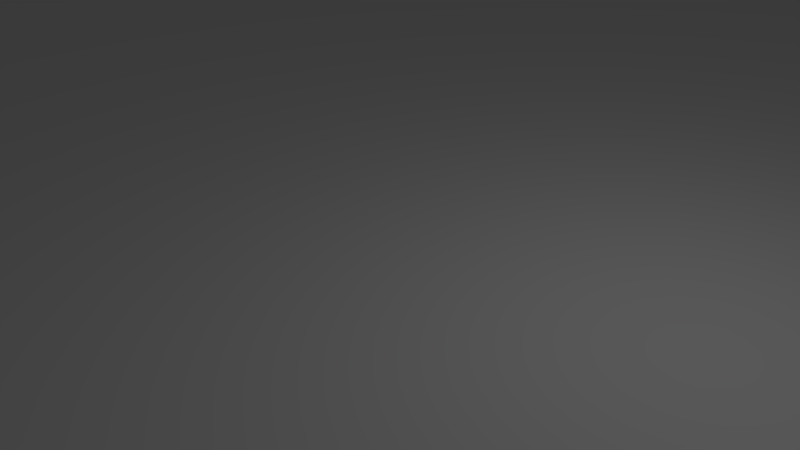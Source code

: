 # Source: floor.blend  (saved by Blender 2.63.0; exported with 4.5.12 LTS)
import bpy
from mathutils import Matrix  # noqa: F401  (used for matrix-valued properties, if any)

bpy.ops.wm.read_factory_settings(use_empty=True)
scene = bpy.context.scene
scene.name = 'Scene'

# ---- collections
col_collection_1 = bpy.data.collections.new('Collection 1'); scene.collection.children.link(col_collection_1)

# ---- materials (node trees are filled in below, after node groups)
mat_floor = bpy.data.materials.new('floor')
mat_floor.alpha_threshold = 0.0
mat_floor.use_transparent_shadow = False
mat_floor.roughness = 0.5
mat_floor.line_color = (0.0, 0.0, 0.0, 1.0)

# ---- material node trees

# ---- world
world_world = bpy.data.worlds.new('World'); scene.world = world_world
world_world.color = (0.05088, 0.05088, 0.05088)
world_world.use_sun_shadow = False
world_world.sun_shadow_jitter_overblur = 0.0
world_world.cycles.sampling_method = 'MANUAL'
world_world.cycles.sample_map_resolution = 256

# ---- cameras
cam_camera = bpy.data.cameras.new('Camera')
cam_camera.clip_end = 100.0
cam_camera.lens = 35.0
cam_camera.sensor_width = 32.0
cam_camera.sensor_height = 18.0
cam_camera.ortho_scale = 7.314
cam_camera.dof.focus_distance = 0.0
cam_camera.dof.aperture_fstop = 128.0

# ---- lights
light_lamp = bpy.data.lights.new('Lamp', 'POINT')
light_lamp.transmission_factor = 0.0
light_lamp.cutoff_distance = 30.0
light_lamp.energy = 100.0
light_lamp.shadow_buffer_clip_start = 1.001
light_lamp.shadow_soft_size = 1.0
light_lamp.shadow_maximum_resolution = 0.006
light_lamp.use_absolute_resolution = True
light_lamp.cycles.use_multiple_importance_sampling = False

# ---- meshes
me_plane_001 = bpy.data.meshes.new('Plane.001')
me_plane_001.from_pydata([(200.0, -200.0, 0.0), (-200.0, -200.0, 0.0), (200.0, 200.0, 0.0), (-200.0, 200.0, 0.0), (200.0, -200.0, -30.0), (-200.0, -200.0, -30.0), (200.0, 200.0, -30.0), (-200.0, 200.0, -30.0), (180.0, -200.0, 0.0), (160.0, -200.0, 0.0), (140.0, -200.0, 0.0), (120.0, -200.0, 0.0), (100.0, -200.0, 0.0), (80.0, -200.0, 0.0), (60.0, -200.0, 0.0), (40.0, -200.0, 0.0), (20.0, -200.0, 0.0), (0.0, -200.0, 0.0), (-20.0, -200.0, 0.0), (-40.0, -200.0, 0.0), (-60.0, -200.0, 0.0), (-80.0, -200.0, 0.0), (-100.0, -200.0, 0.0), (-120.0, -200.0, 0.0), (-140.0, -200.0, 0.0), (-160.0, -200.0, 0.0), (-180.0, -200.0, 0.0), (180.0, 200.0, 0.0), (160.0, 200.0, 0.0), (140.0, 200.0, 0.0), (120.0, 200.0, 0.0), (100.0, 200.0, 0.0), (80.0, 200.0, 0.0), (60.0, 200.0, 0.0), (40.0, 200.0, 0.0), (20.0, 200.0, 0.0), (0.0, 200.0, 0.0), (-20.0, 200.0, 0.0), (-40.0, 200.0, 0.0), (-60.0, 200.0, 0.0), (-80.0, 200.0, 0.0), (-100.0, 200.0, 0.0), (-120.0, 200.0, 0.0), (-140.0, 200.0, 0.0), (-160.0, 200.0, 0.0), (-180.0, 200.0, 0.0), (180.0, -200.0, -30.0), (160.0, -200.0, -30.0), (140.0, -200.0, -30.0), (120.0, -200.0, -30.0), (100.0, -200.0, -30.0), (80.0, -200.0, -30.0), (60.0, -200.0, -30.0), (40.0, -200.0, -30.0), (20.0, -200.0, -30.0), (0.0, -200.0, -30.0), (-20.0, -200.0, -30.0), (-40.0, -200.0, -30.0), (-60.0, -200.0, -30.0), (-80.0, -200.0, -30.0), (-100.0, -200.0, -30.0), (-120.0, -200.0, -30.0), (-140.0, -200.0, -30.0), (-160.0, -200.0, -30.0), (-180.0, -200.0, -30.0), (180.0, 200.0, -30.0), (160.0, 200.0, -30.0), (140.0, 200.0, -30.0), (120.0, 200.0, -30.0), (100.0, 200.0, -30.0), (80.0, 200.0, -30.0), (60.0, 200.0, -30.0), (40.0, 200.0, -30.0), (20.0, 200.0, -30.0), (0.0, 200.0, -30.0), (-20.0, 200.0, -30.0), (-40.0, 200.0, -30.0), (-60.0, 200.0, -30.0), (-80.0, 200.0, -30.0), (-100.0, 200.0, -30.0), (-120.0, 200.0, -30.0), (-140.0, 200.0, -30.0), (-160.0, 200.0, -30.0), (-180.0, 200.0, -30.0), (-200.0, 180.0, 0.0), (-200.0, 160.0, 0.0), (-200.0, 140.0, 0.0), (-200.0, 120.0, 0.0), (-200.0, 100.0, 0.0), (-200.0, 80.0, 0.0), (-200.0, 60.0, 0.0), (-200.0, 40.0, 0.0), (-200.0, 20.0, 0.0), (-200.0, 0.0, 0.0), (-200.0, -20.0, 0.0), (-200.0, -40.0, 0.0), (-200.0, -60.0, 0.0), (-200.0, -80.0, 0.0), (-200.0, -100.0, 0.0), (-200.0, -120.0, 0.0), (-200.0, -140.0, 0.0), (-200.0, -160.0, 0.0), (-200.0, -180.0, 0.0), (200.0, -180.0, 0.0), (200.0, -160.0, 0.0), (200.0, -140.0, 0.0), (200.0, -120.0, 0.0), (200.0, -100.0, 0.0), (200.0, -80.0, 0.0), (200.0, -60.0, 0.0), (200.0, -40.0, 0.0), (200.0, -20.0, 0.0), (200.0, 0.0, 0.0), (200.0, 20.0, 0.0), (200.0, 40.0, 0.0), (200.0, 60.0, 0.0), (200.0, 80.0, 0.0), (200.0, 100.0, 0.0), (200.0, 120.0, 0.0), (200.0, 140.0, 0.0), (200.0, 160.0, 0.0), (200.0, 180.0, 0.0), (-200.0, 180.0, -30.0), (-200.0, 160.0, -30.0), (-200.0, 140.0, -30.0), (-200.0, 120.0, -30.0), (-200.0, 100.0, -30.0), (-200.0, 80.0, -30.0), (-200.0, 60.0, -30.0), (-200.0, 40.0, -30.0), (-200.0, 20.0, -30.0), (-200.0, 0.0, -30.0), (-200.0, -20.0, -30.0), (-200.0, -40.0, -30.0), (-200.0, -60.0, -30.0), (-200.0, -80.0, -30.0), (-200.0, -100.0, -30.0), (-200.0, -120.0, -30.0), (-200.0, -140.0, -30.0), (-200.0, -160.0, -30.0), (-200.0, -180.0, -30.0), (200.0, -180.0, -30.0), (200.0, -160.0, -30.0), (200.0, -140.0, -30.0), (200.0, -120.0, -30.0), (200.0, -100.0, -30.0), (200.0, -80.0, -30.0), (200.0, -60.0, -30.0), (200.0, -40.0, -30.0), (200.0, -20.0, -30.0), (200.0, 0.0, -30.0), (200.0, 20.0, -30.0), (200.0, 40.0, -30.0), (200.0, 60.0, -30.0), (200.0, 80.0, -30.0), (200.0, 100.0, -30.0), (200.0, 120.0, -30.0), (200.0, 140.0, -30.0), (200.0, 160.0, -30.0), (200.0, 180.0, -30.0), (180.0, -180.0, 0.0), (180.0, -160.0, 0.0), (180.0, -140.0, 0.0), (180.0, -120.0, 0.0), (180.0, -100.0, 0.0), (180.0, -80.0, 0.0), (180.0, -60.0, 0.0), (180.0, -40.0, 0.0), (180.0, -20.0, 0.0), (180.0, 0.0, 0.0), (180.0, 20.0, 0.0), (180.0, 40.0, 0.0), (180.0, 60.0, 0.0), (180.0, 80.0, 0.0), (180.0, 100.0, 0.0), (180.0, 120.0, 0.0), (180.0, 140.0, 0.0), (180.0, 160.0, 0.0), (180.0, 180.0, 0.0), (160.0, -180.0, 0.0), (160.0, -160.0, 0.0), (160.0, -140.0, 0.0), (160.0, -120.0, 0.0), (160.0, -100.0, 0.0), (160.0, -80.0, 0.0), (160.0, -60.0, 0.0), (160.0, -40.0, 0.0), (160.0, -20.0, 0.0), (160.0, 0.0, 0.0), (160.0, 20.0, 0.0), (160.0, 40.0, 0.0), (160.0, 60.0, 0.0), (160.0, 80.0, 0.0), (160.0, 100.0, 0.0), (160.0, 120.0, 0.0), (160.0, 140.0, 0.0), (160.0, 160.0, 0.0), (160.0, 180.0, 0.0), (140.0, -180.0, 0.0), (140.0, -160.0, 0.0), (140.0, -140.0, 0.0), (140.0, -120.0, 0.0), (140.0, -100.0, 0.0), (140.0, -80.0, 0.0), (140.0, -60.0, 0.0), (140.0, -40.0, 0.0), (140.0, -20.0, 0.0), (140.0, 0.0, 0.0), (140.0, 20.0, 0.0), (140.0, 40.0, 0.0), (140.0, 60.0, 0.0), (140.0, 80.0, 0.0), (140.0, 100.0, 0.0), (140.0, 120.0, 0.0), (140.0, 140.0, 0.0), (140.0, 160.0, 0.0), (140.0, 180.0, 0.0), (120.0, -180.0, 0.0), (120.0, -160.0, 0.0), (120.0, -140.0, 0.0), (120.0, -120.0, 0.0), (120.0, -100.0, 0.0), (120.0, -80.0, 0.0), (120.0, -60.0, 0.0), (120.0, -40.0, 0.0), (120.0, -20.0, 0.0), (120.0, 0.0, 0.0), (120.0, 20.0, 0.0), (120.0, 40.0, 0.0), (120.0, 60.0, 0.0), (120.0, 80.0, 0.0), (120.0, 100.0, 0.0), (120.0, 120.0, 0.0), (120.0, 140.0, 0.0), (120.0, 160.0, 0.0), (120.0, 180.0, 0.0), (100.0, -180.0, 0.0), (100.0, -160.0, 0.0), (100.0, -140.0, 0.0), (100.0, -120.0, 0.0), (100.0, -100.0, 0.0), (100.0, -80.0, 0.0), (100.0, -60.0, 0.0), (100.0, -40.0, 0.0), (100.0, -20.0, 0.0), (100.0, 0.0, 0.0), (100.0, 20.0, 0.0), (100.0, 40.0, 0.0), (100.0, 60.0, 0.0), (100.0, 80.0, 0.0), (100.0, 100.0, 0.0), (100.0, 120.0, 0.0), (100.0, 140.0, 0.0), (100.0, 160.0, 0.0), (100.0, 180.0, 0.0), (80.0, -180.0, 0.0), (80.0, -160.0, 0.0), (80.0, -140.0, 0.0), (80.0, -120.0, 0.0), (80.0, -100.0, 0.0), (80.0, -80.0, 0.0), (80.0, -60.0, 0.0), (80.0, -40.0, 0.0), (80.0, -20.0, 0.0), (80.0, 0.0, 0.0), (80.0, 20.0, 0.0), (80.0, 40.0, 0.0), (80.0, 60.0, 0.0), (80.0, 80.0, 0.0), (80.0, 100.0, 0.0), (80.0, 120.0, 0.0), (80.0, 140.0, 0.0), (80.0, 160.0, 0.0), (80.0, 180.0, 0.0), (60.0, -180.0, 0.0), (60.0, -160.0, 0.0), (60.0, -140.0, 0.0), (60.0, -120.0, 0.0), (60.0, -100.0, 0.0), (60.0, -80.0, 0.0), (60.0, -60.0, 0.0), (60.0, -40.0, 0.0), (60.0, -20.0, 0.0), (60.0, 0.0, 0.0), (60.0, 20.0, 0.0), (60.0, 40.0, 0.0), (60.0, 60.0, 0.0), (60.0, 80.0, 0.0), (60.0, 100.0, 0.0), (60.0, 120.0, 0.0), (60.0, 140.0, 0.0), (60.0, 160.0, 0.0), (60.0, 180.0, 0.0), (40.0, -180.0, 0.0), (40.0, -160.0, 0.0), (40.0, -140.0, 0.0), (40.0, -120.0, 0.0), (40.0, -100.0, 0.0), (40.0, -80.0, 0.0), (40.0, -60.0, 0.0), (40.0, -40.0, 0.0), (40.0, -20.0, 0.0), (40.0, 0.0, 0.0), (40.0, 20.0, 0.0), (40.0, 40.0, 0.0), (40.0, 60.0, 0.0), (40.0, 80.0, 0.0), (40.0, 100.0, 0.0), (40.0, 120.0, 0.0), (40.0, 140.0, 0.0), (40.0, 160.0, 0.0), (40.0, 180.0, 0.0), (20.0, -180.0, 0.0), (20.0, -160.0, 0.0), (20.0, -140.0, 0.0), (20.0, -120.0, 0.0), (20.0, -100.0, 0.0), (20.0, -80.0, 0.0), (20.0, -60.0, 0.0), (20.0, -40.0, 0.0), (20.0, -20.0, 0.0), (20.0, 0.0, 0.0), (20.0, 20.0, 0.0), (20.0, 40.0, 0.0), (20.0, 60.0, 0.0), (20.0, 80.0, 0.0), (20.0, 100.0, 0.0), (20.0, 120.0, 0.0), (20.0, 140.0, 0.0), (20.0, 160.0, 0.0), (20.0, 180.0, 0.0), (0.0, -180.0, 0.0), (0.0, -160.0, 0.0), (0.0, -140.0, 0.0), (0.0, -120.0, 0.0), (0.0, -100.0, 0.0), (0.0, -80.0, 0.0), (0.0, -60.0, 0.0), (0.0, -40.0, 0.0), (0.0, -20.0, 0.0), (0.0, 0.0, 0.0), (0.0, 20.0, 0.0), (0.0, 40.0, 0.0), (0.0, 60.0, 0.0), (0.0, 80.0, 0.0), (0.0, 100.0, 0.0), (0.0, 120.0, 0.0), (0.0, 140.0, 0.0), (0.0, 160.0, 0.0), (0.0, 180.0, 0.0), (-20.0, -180.0, 0.0), (-20.0, -160.0, 0.0), (-20.0, -140.0, 0.0), (-20.0, -120.0, 0.0), (-20.0, -100.0, 0.0), (-20.0, -80.0, 0.0), (-20.0, -60.0, 0.0), (-20.0, -40.0, 0.0), (-20.0, -20.0, 0.0), (-20.0, 0.0, 0.0), (-20.0, 20.0, 0.0), (-20.0, 40.0, 0.0), (-20.0, 60.0, 0.0), (-20.0, 80.0, 0.0), (-20.0, 100.0, 0.0), (-20.0, 120.0, 0.0), (-20.0, 140.0, 0.0), (-20.0, 160.0, 0.0), (-20.0, 180.0, 0.0), (-40.0, -180.0, 0.0), (-40.0, -160.0, 0.0), (-40.0, -140.0, 0.0), (-40.0, -120.0, 0.0), (-40.0, -100.0, 0.0), (-40.0, -80.0, 0.0), (-40.0, -60.0, 0.0), (-40.0, -40.0, 0.0), (-40.0, -20.0, 0.0), (-40.0, 0.0, 0.0), (-40.0, 20.0, 0.0), (-40.0, 40.0, 0.0), (-40.0, 60.0, 0.0), (-40.0, 80.0, 0.0), (-40.0, 100.0, 0.0), (-40.0, 120.0, 0.0), (-40.0, 140.0, 0.0), (-40.0, 160.0, 0.0), (-40.0, 180.0, 0.0), (-60.0, -180.0, 0.0), (-60.0, -160.0, 0.0), (-60.0, -140.0, 0.0), (-60.0, -120.0, 0.0), (-60.0, -100.0, 0.0), (-60.0, -80.0, 0.0), (-60.0, -60.0, 0.0), (-60.0, -40.0, 0.0), (-60.0, -20.0, 0.0), (-60.0, 0.0, 0.0), (-60.0, 20.0, 0.0), (-60.0, 40.0, 0.0), (-60.0, 60.0, 0.0), (-60.0, 80.0, 0.0), (-60.0, 100.0, 0.0), (-60.0, 120.0, 0.0), (-60.0, 140.0, 0.0), (-60.0, 160.0, 0.0), (-60.0, 180.0, 0.0), (-80.0, -180.0, 0.0), (-80.0, -160.0, 0.0), (-80.0, -140.0, 0.0), (-80.0, -120.0, 0.0), (-80.0, -100.0, 0.0), (-80.0, -80.0, 0.0), (-80.0, -60.0, 0.0), (-80.0, -40.0, 0.0), (-80.0, -20.0, 0.0), (-80.0, 0.0, 0.0), (-80.0, 20.0, 0.0), (-80.0, 40.0, 0.0), (-80.0, 60.0, 0.0), (-80.0, 80.0, 0.0), (-80.0, 100.0, 0.0), (-80.0, 120.0, 0.0), (-80.0, 140.0, 0.0), (-80.0, 160.0, 0.0), (-80.0, 180.0, 0.0), (-100.0, -180.0, 0.0), (-100.0, -160.0, 0.0), (-100.0, -140.0, 0.0), (-100.0, -120.0, 0.0), (-100.0, -100.0, 0.0), (-100.0, -80.0, 0.0), (-100.0, -60.0, 0.0), (-100.0, -40.0, 0.0), (-100.0, -20.0, 0.0), (-100.0, 0.0, 0.0), (-100.0, 20.0, 0.0), (-100.0, 40.0, 0.0), (-100.0, 60.0, 0.0), (-100.0, 80.0, 0.0), (-100.0, 100.0, 0.0), (-100.0, 120.0, 0.0), (-100.0, 140.0, 0.0), (-100.0, 160.0, 0.0), (-100.0, 180.0, 0.0), (-120.0, -180.0, 0.0), (-120.0, -160.0, 0.0), (-120.0, -140.0, 0.0), (-120.0, -120.0, 0.0), (-120.0, -100.0, 0.0), (-120.0, -80.0, 0.0), (-120.0, -60.0, 0.0), (-120.0, -40.0, 0.0), (-120.0, -20.0, 0.0), (-120.0, 0.0, 0.0), (-120.0, 20.0, 0.0), (-120.0, 40.0, 0.0), (-120.0, 60.0, 0.0), (-120.0, 80.0, 0.0), (-120.0, 100.0, 0.0), (-120.0, 120.0, 0.0), (-120.0, 140.0, 0.0), (-120.0, 160.0, 0.0), (-120.0, 180.0, 0.0), (-140.0, -180.0, 0.0), (-140.0, -160.0, 0.0), (-140.0, -140.0, 0.0), (-140.0, -120.0, 0.0), (-140.0, -100.0, 0.0), (-140.0, -80.0, 0.0), (-140.0, -60.0, 0.0), (-140.0, -40.0, 0.0), (-140.0, -20.0, 0.0), (-140.0, 0.0, 0.0), (-140.0, 20.0, 0.0), (-140.0, 40.0, 0.0), (-140.0, 60.0, 0.0), (-140.0, 80.0, 0.0), (-140.0, 100.0, 0.0), (-140.0, 120.0, 0.0), (-140.0, 140.0, 0.0), (-140.0, 160.0, 0.0), (-140.0, 180.0, 0.0), (-160.0, -180.0, 0.0), (-160.0, -160.0, 0.0), (-160.0, -140.0, 0.0), (-160.0, -120.0, 0.0), (-160.0, -100.0, 0.0), (-160.0, -80.0, 0.0), (-160.0, -60.0, 0.0), (-160.0, -40.0, 0.0), (-160.0, -20.0, 0.0), (-160.0, 0.0, 0.0), (-160.0, 20.0, 0.0), (-160.0, 40.0, 0.0), (-160.0, 60.0, 0.0), (-160.0, 80.0, 0.0), (-160.0, 100.0, 0.0), (-160.0, 120.0, 0.0), (-160.0, 140.0, 0.0), (-160.0, 160.0, 0.0), (-160.0, 180.0, 0.0), (-180.0, -180.0, 0.0), (-180.0, -160.0, 0.0), (-180.0, -140.0, 0.0), (-180.0, -120.0, 0.0), (-180.0, -100.0, 0.0), (-180.0, -80.0, 0.0), (-180.0, -60.0, 0.0), (-180.0, -40.0, 0.0), (-180.0, -20.0, 0.0), (-180.0, 0.0, 0.0), (-180.0, 20.0, 0.0), (-180.0, 40.0, 0.0), (-180.0, 60.0, 0.0), (-180.0, 80.0, 0.0), (-180.0, 100.0, 0.0), (-180.0, 120.0, 0.0), (-180.0, 140.0, 0.0), (-180.0, 160.0, 0.0), (-180.0, 180.0, 0.0), (180.0, 180.0, -30.0), (180.0, 160.0, -30.0), (180.0, 140.0, -30.0), (180.0, 120.0, -30.0), (180.0, 100.0, -30.0), (180.0, 80.0, -30.0), (180.0, 60.0, -30.0), (180.0, 40.0, -30.0), (180.0, 20.0, -30.0), (180.0, 0.0, -30.0), (180.0, -20.0, -30.0), (180.0, -40.0, -30.0), (180.0, -60.0, -30.0), (180.0, -80.0, -30.0), (180.0, -100.0, -30.0), (180.0, -120.0, -30.0), (180.0, -140.0, -30.0), (180.0, -160.0, -30.0), (180.0, -180.0, -30.0), (160.0, 180.0, -30.0), (160.0, 160.0, -30.0), (160.0, 140.0, -30.0), (160.0, 120.0, -30.0), (160.0, 100.0, -30.0), (160.0, 80.0, -30.0), (160.0, 60.0, -30.0), (160.0, 40.0, -30.0), (160.0, 20.0, -30.0), (160.0, 0.0, -30.0), (160.0, -20.0, -30.0), (160.0, -40.0, -30.0), (160.0, -60.0, -30.0), (160.0, -80.0, -30.0), (160.0, -100.0, -30.0), (160.0, -120.0, -30.0), (160.0, -140.0, -30.0), (160.0, -160.0, -30.0), (160.0, -180.0, -30.0), (140.0, 180.0, -30.0), (140.0, 160.0, -30.0), (140.0, 140.0, -30.0), (140.0, 120.0, -30.0), (140.0, 100.0, -30.0), (140.0, 80.0, -30.0), (140.0, 60.0, -30.0), (140.0, 40.0, -30.0), (140.0, 20.0, -30.0), (140.0, 0.0, -30.0), (140.0, -20.0, -30.0), (140.0, -40.0, -30.0), (140.0, -60.0, -30.0), (140.0, -80.0, -30.0), (140.0, -100.0, -30.0), (140.0, -120.0, -30.0), (140.0, -140.0, -30.0), (140.0, -160.0, -30.0), (140.0, -180.0, -30.0), (120.0, 180.0, -30.0), (120.0, 160.0, -30.0), (120.0, 140.0, -30.0), (120.0, 120.0, -30.0), (120.0, 100.0, -30.0), (120.0, 80.0, -30.0), (120.0, 60.0, -30.0), (120.0, 40.0, -30.0), (120.0, 20.0, -30.0), (120.0, 0.0, -30.0), (120.0, -20.0, -30.0), (120.0, -40.0, -30.0), (120.0, -60.0, -30.0), (120.0, -80.0, -30.0), (120.0, -100.0, -30.0), (120.0, -120.0, -30.0), (120.0, -140.0, -30.0), (120.0, -160.0, -30.0), (120.0, -180.0, -30.0), (100.0, 180.0, -30.0), (100.0, 160.0, -30.0), (100.0, 140.0, -30.0), (100.0, 120.0, -30.0), (100.0, 100.0, -30.0), (100.0, 80.0, -30.0), (100.0, 60.0, -30.0), (100.0, 40.0, -30.0), (100.0, 20.0, -30.0), (100.0, 0.0, -30.0), (100.0, -20.0, -30.0), (100.0, -40.0, -30.0), (100.0, -60.0, -30.0), (100.0, -80.0, -30.0), (100.0, -100.0, -30.0), (100.0, -120.0, -30.0), (100.0, -140.0, -30.0), (100.0, -160.0, -30.0), (100.0, -180.0, -30.0), (80.0, 180.0, -30.0), (80.0, 160.0, -30.0), (80.0, 140.0, -30.0), (80.0, 120.0, -30.0), (80.0, 100.0, -30.0), (80.0, 80.0, -30.0), (80.0, 60.0, -30.0), (80.0, 40.0, -30.0), (80.0, 20.0, -30.0), (80.0, 0.0, -30.0), (80.0, -20.0, -30.0), (80.0, -40.0, -30.0), (80.0, -60.0, -30.0), (80.0, -80.0, -30.0), (80.0, -100.0, -30.0), (80.0, -120.0, -30.0), (80.0, -140.0, -30.0), (80.0, -160.0, -30.0), (80.0, -180.0, -30.0), (60.0, 180.0, -30.0), (60.0, 160.0, -30.0), (60.0, 140.0, -30.0), (60.0, 120.0, -30.0), (60.0, 100.0, -30.0), (60.0, 80.0, -30.0), (60.0, 60.0, -30.0), (60.0, 40.0, -30.0), (60.0, 20.0, -30.0), (60.0, 0.0, -30.0), (60.0, -20.0, -30.0), (60.0, -40.0, -30.0), (60.0, -60.0, -30.0), (60.0, -80.0, -30.0), (60.0, -100.0, -30.0), (60.0, -120.0, -30.0), (60.0, -140.0, -30.0), (60.0, -160.0, -30.0), (60.0, -180.0, -30.0), (40.0, 180.0, -30.0), (40.0, 160.0, -30.0), (40.0, 140.0, -30.0), (40.0, 120.0, -30.0), (40.0, 100.0, -30.0), (40.0, 80.0, -30.0), (40.0, 60.0, -30.0), (40.0, 40.0, -30.0), (40.0, 20.0, -30.0), (40.0, 0.0, -30.0), (40.0, -20.0, -30.0), (40.0, -40.0, -30.0), (40.0, -60.0, -30.0), (40.0, -80.0, -30.0), (40.0, -100.0, -30.0), (40.0, -120.0, -30.0), (40.0, -140.0, -30.0), (40.0, -160.0, -30.0), (40.0, -180.0, -30.0), (20.0, 180.0, -30.0), (20.0, 160.0, -30.0), (20.0, 140.0, -30.0), (20.0, 120.0, -30.0), (20.0, 100.0, -30.0), (20.0, 80.0, -30.0), (20.0, 60.0, -30.0), (20.0, 40.0, -30.0), (20.0, 20.0, -30.0), (20.0, 0.0, -30.0), (20.0, -20.0, -30.0), (20.0, -40.0, -30.0), (20.0, -60.0, -30.0), (20.0, -80.0, -30.0), (20.0, -100.0, -30.0), (20.0, -120.0, -30.0), (20.0, -140.0, -30.0), (20.0, -160.0, -30.0), (20.0, -180.0, -30.0), (0.0, 180.0, -30.0), (0.0, 160.0, -30.0), (0.0, 140.0, -30.0), (0.0, 120.0, -30.0), (0.0, 100.0, -30.0), (0.0, 80.0, -30.0), (0.0, 60.0, -30.0), (0.0, 40.0, -30.0), (0.0, 20.0, -30.0), (0.0, 0.0, -30.0), (0.0, -20.0, -30.0), (0.0, -40.0, -30.0), (0.0, -60.0, -30.0), (0.0, -80.0, -30.0), (0.0, -100.0, -30.0), (0.0, -120.0, -30.0), (0.0, -140.0, -30.0), (0.0, -160.0, -30.0), (0.0, -180.0, -30.0), (-20.0, 180.0, -30.0), (-20.0, 160.0, -30.0), (-20.0, 140.0, -30.0), (-20.0, 120.0, -30.0), (-20.0, 100.0, -30.0), (-20.0, 80.0, -30.0), (-20.0, 60.0, -30.0), (-20.0, 40.0, -30.0), (-20.0, 20.0, -30.0), (-20.0, 0.0, -30.0), (-20.0, -20.0, -30.0), (-20.0, -40.0, -30.0), (-20.0, -60.0, -30.0), (-20.0, -80.0, -30.0), (-20.0, -100.0, -30.0), (-20.0, -120.0, -30.0), (-20.0, -140.0, -30.0), (-20.0, -160.0, -30.0), (-20.0, -180.0, -30.0), (-40.0, 180.0, -30.0), (-40.0, 160.0, -30.0), (-40.0, 140.0, -30.0), (-40.0, 120.0, -30.0), (-40.0, 100.0, -30.0), (-40.0, 80.0, -30.0), (-40.0, 60.0, -30.0), (-40.0, 40.0, -30.0), (-40.0, 20.0, -30.0), (-40.0, 0.0, -30.0), (-40.0, -20.0, -30.0), (-40.0, -40.0, -30.0), (-40.0, -60.0, -30.0), (-40.0, -80.0, -30.0), (-40.0, -100.0, -30.0), (-40.0, -120.0, -30.0), (-40.0, -140.0, -30.0), (-40.0, -160.0, -30.0), (-40.0, -180.0, -30.0), (-60.0, 180.0, -30.0), (-60.0, 160.0, -30.0), (-60.0, 140.0, -30.0), (-60.0, 120.0, -30.0), (-60.0, 100.0, -30.0), (-60.0, 80.0, -30.0), (-60.0, 60.0, -30.0), (-60.0, 40.0, -30.0), (-60.0, 20.0, -30.0), (-60.0, 0.0, -30.0), (-60.0, -20.0, -30.0), (-60.0, -40.0, -30.0), (-60.0, -60.0, -30.0), (-60.0, -80.0, -30.0), (-60.0, -100.0, -30.0), (-60.0, -120.0, -30.0), (-60.0, -140.0, -30.0), (-60.0, -160.0, -30.0), (-60.0, -180.0, -30.0), (-80.0, 180.0, -30.0), (-80.0, 160.0, -30.0), (-80.0, 140.0, -30.0), (-80.0, 120.0, -30.0), (-80.0, 100.0, -30.0), (-80.0, 80.0, -30.0), (-80.0, 60.0, -30.0), (-80.0, 40.0, -30.0), (-80.0, 20.0, -30.0), (-80.0, 0.0, -30.0), (-80.0, -20.0, -30.0), (-80.0, -40.0, -30.0), (-80.0, -60.0, -30.0), (-80.0, -80.0, -30.0), (-80.0, -100.0, -30.0), (-80.0, -120.0, -30.0), (-80.0, -140.0, -30.0), (-80.0, -160.0, -30.0), (-80.0, -180.0, -30.0), (-100.0, 180.0, -30.0), (-100.0, 160.0, -30.0), (-100.0, 140.0, -30.0), (-100.0, 120.0, -30.0), (-100.0, 100.0, -30.0), (-100.0, 80.0, -30.0), (-100.0, 60.0, -30.0), (-100.0, 40.0, -30.0), (-100.0, 20.0, -30.0), (-100.0, 0.0, -30.0), (-100.0, -20.0, -30.0), (-100.0, -40.0, -30.0), (-100.0, -60.0, -30.0), (-100.0, -80.0, -30.0), (-100.0, -100.0, -30.0), (-100.0, -120.0, -30.0), (-100.0, -140.0, -30.0), (-100.0, -160.0, -30.0), (-100.0, -180.0, -30.0), (-120.0, 180.0, -30.0), (-120.0, 160.0, -30.0), (-120.0, 140.0, -30.0), (-120.0, 120.0, -30.0), (-120.0, 100.0, -30.0), (-120.0, 80.0, -30.0), (-120.0, 60.0, -30.0), (-120.0, 40.0, -30.0), (-120.0, 20.0, -30.0), (-120.0, 0.0, -30.0), (-120.0, -20.0, -30.0), (-120.0, -40.0, -30.0), (-120.0, -60.0, -30.0), (-120.0, -80.0, -30.0), (-120.0, -100.0, -30.0), (-120.0, -120.0, -30.0), (-120.0, -140.0, -30.0), (-120.0, -160.0, -30.0), (-120.0, -180.0, -30.0), (-140.0, 180.0, -30.0), (-140.0, 160.0, -30.0), (-140.0, 140.0, -30.0), (-140.0, 120.0, -30.0), (-140.0, 100.0, -30.0), (-140.0, 80.0, -30.0), (-140.0, 60.0, -30.0), (-140.0, 40.0, -30.0), (-140.0, 20.0, -30.0), (-140.0, 0.0, -30.0), (-140.0, -20.0, -30.0), (-140.0, -40.0, -30.0), (-140.0, -60.0, -30.0), (-140.0, -80.0, -30.0), (-140.0, -100.0, -30.0), (-140.0, -120.0, -30.0), (-140.0, -140.0, -30.0), (-140.0, -160.0, -30.0), (-140.0, -180.0, -30.0), (-160.0, 180.0, -30.0), (-160.0, 160.0, -30.0), (-160.0, 140.0, -30.0), (-160.0, 120.0, -30.0), (-160.0, 100.0, -30.0), (-160.0, 80.0, -30.0), (-160.0, 60.0, -30.0), (-160.0, 40.0, -30.0), (-160.0, 20.0, -30.0), (-160.0, 0.0, -30.0), (-160.0, -20.0, -30.0), (-160.0, -40.0, -30.0), (-160.0, -60.0, -30.0), (-160.0, -80.0, -30.0), (-160.0, -100.0, -30.0), (-160.0, -120.0, -30.0), (-160.0, -140.0, -30.0), (-160.0, -160.0, -30.0), (-160.0, -180.0, -30.0), (-180.0, 180.0, -30.0), (-180.0, 160.0, -30.0), (-180.0, 140.0, -30.0), (-180.0, 120.0, -30.0), (-180.0, 100.0, -30.0), (-180.0, 80.0, -30.0), (-180.0, 60.0, -30.0), (-180.0, 40.0, -30.0), (-180.0, 20.0, -30.0), (-180.0, 0.0, -30.0), (-180.0, -20.0, -30.0), (-180.0, -40.0, -30.0), (-180.0, -60.0, -30.0), (-180.0, -80.0, -30.0), (-180.0, -100.0, -30.0), (-180.0, -120.0, -30.0), (-180.0, -140.0, -30.0), (-180.0, -160.0, -30.0), (-180.0, -180.0, -30.0)], [], [(502, 102, 1, 26), (881, 64, 5, 140), (102, 140, 5, 1), (121, 159, 6, 2), (64, 26, 1, 5), (45, 83, 7, 3), (103, 160, 8, 0), (160, 179, 9, 8), (179, 198, 10, 9), (198, 217, 11, 10), (217, 236, 12, 11), (236, 255, 13, 12), (255, 274, 14, 13), (274, 293, 15, 14), (293, 312, 16, 15), (312, 331, 17, 16), (331, 350, 18, 17), (350, 369, 19, 18), (369, 388, 20, 19), (388, 407, 21, 20), (407, 426, 22, 21), (426, 445, 23, 22), (445, 464, 24, 23), (464, 483, 25, 24), (483, 502, 26, 25), (141, 4, 46, 539), (539, 46, 47, 558), (558, 47, 48, 577), (577, 48, 49, 596), (596, 49, 50, 615), (615, 50, 51, 634), (634, 51, 52, 653), (653, 52, 53, 672), (672, 53, 54, 691), (691, 54, 55, 710), (710, 55, 56, 729), (729, 56, 57, 748), (748, 57, 58, 767), (767, 58, 59, 786), (786, 59, 60, 805), (805, 60, 61, 824), (824, 61, 62, 843), (843, 62, 63, 862), (862, 63, 64, 881), (4, 0, 8, 46), (46, 8, 9, 47), (47, 9, 10, 48), (48, 10, 11, 49), (49, 11, 12, 50), (50, 12, 13, 51), (51, 13, 14, 52), (52, 14, 15, 53), (53, 15, 16, 54), (54, 16, 17, 55), (55, 17, 18, 56), (56, 18, 19, 57), (57, 19, 20, 58), (58, 20, 21, 59), (59, 21, 22, 60), (60, 22, 23, 61), (61, 23, 24, 62), (62, 24, 25, 63), (63, 25, 26, 64), (2, 6, 65, 27), (27, 65, 66, 28), (28, 66, 67, 29), (29, 67, 68, 30), (30, 68, 69, 31), (31, 69, 70, 32), (32, 70, 71, 33), (33, 71, 72, 34), (34, 72, 73, 35), (35, 73, 74, 36), (36, 74, 75, 37), (37, 75, 76, 38), (38, 76, 77, 39), (39, 77, 78, 40), (40, 78, 79, 41), (41, 79, 80, 42), (42, 80, 81, 43), (43, 81, 82, 44), (44, 82, 83, 45), (45, 3, 84, 520), (520, 84, 85, 519), (519, 85, 86, 518), (518, 86, 87, 517), (517, 87, 88, 516), (516, 88, 89, 515), (515, 89, 90, 514), (514, 90, 91, 513), (513, 91, 92, 512), (512, 92, 93, 511), (511, 93, 94, 510), (510, 94, 95, 509), (509, 95, 96, 508), (508, 96, 97, 507), (507, 97, 98, 506), (506, 98, 99, 505), (505, 99, 100, 504), (504, 100, 101, 503), (503, 101, 102, 502), (83, 863, 122, 7), (863, 864, 123, 122), (864, 865, 124, 123), (865, 866, 125, 124), (866, 867, 126, 125), (867, 868, 127, 126), (868, 869, 128, 127), (869, 870, 129, 128), (870, 871, 130, 129), (871, 872, 131, 130), (872, 873, 132, 131), (873, 874, 133, 132), (874, 875, 134, 133), (875, 876, 135, 134), (876, 877, 136, 135), (877, 878, 137, 136), (878, 879, 138, 137), (879, 880, 139, 138), (880, 881, 140, 139), (3, 7, 122, 84), (84, 122, 123, 85), (85, 123, 124, 86), (86, 124, 125, 87), (87, 125, 126, 88), (88, 126, 127, 89), (89, 127, 128, 90), (90, 128, 129, 91), (91, 129, 130, 92), (92, 130, 131, 93), (93, 131, 132, 94), (94, 132, 133, 95), (95, 133, 134, 96), (96, 134, 135, 97), (97, 135, 136, 98), (98, 136, 137, 99), (99, 137, 138, 100), (100, 138, 139, 101), (101, 139, 140, 102), (0, 4, 141, 103), (103, 141, 142, 104), (104, 142, 143, 105), (105, 143, 144, 106), (106, 144, 145, 107), (107, 145, 146, 108), (108, 146, 147, 109), (109, 147, 148, 110), (110, 148, 149, 111), (111, 149, 150, 112), (112, 150, 151, 113), (113, 151, 152, 114), (114, 152, 153, 115), (115, 153, 154, 116), (116, 154, 155, 117), (117, 155, 156, 118), (118, 156, 157, 119), (119, 157, 158, 120), (120, 158, 159, 121), (2, 27, 178, 121), (121, 178, 177, 120), (120, 177, 176, 119), (119, 176, 175, 118), (118, 175, 174, 117), (117, 174, 173, 116), (116, 173, 172, 115), (115, 172, 171, 114), (114, 171, 170, 113), (113, 170, 169, 112), (112, 169, 168, 111), (111, 168, 167, 110), (110, 167, 166, 109), (109, 166, 165, 108), (108, 165, 164, 107), (107, 164, 163, 106), (106, 163, 162, 105), (105, 162, 161, 104), (104, 161, 160, 103), (27, 28, 197, 178), (178, 197, 196, 177), (177, 196, 195, 176), (176, 195, 194, 175), (175, 194, 193, 174), (174, 193, 192, 173), (173, 192, 191, 172), (172, 191, 190, 171), (171, 190, 189, 170), (170, 189, 188, 169), (169, 188, 187, 168), (168, 187, 186, 167), (167, 186, 185, 166), (166, 185, 184, 165), (165, 184, 183, 164), (164, 183, 182, 163), (163, 182, 181, 162), (162, 181, 180, 161), (161, 180, 179, 160), (28, 29, 216, 197), (197, 216, 215, 196), (196, 215, 214, 195), (195, 214, 213, 194), (194, 213, 212, 193), (193, 212, 211, 192), (192, 211, 210, 191), (191, 210, 209, 190), (190, 209, 208, 189), (189, 208, 207, 188), (188, 207, 206, 187), (187, 206, 205, 186), (186, 205, 204, 185), (185, 204, 203, 184), (184, 203, 202, 183), (183, 202, 201, 182), (182, 201, 200, 181), (181, 200, 199, 180), (180, 199, 198, 179), (29, 30, 235, 216), (216, 235, 234, 215), (215, 234, 233, 214), (214, 233, 232, 213), (213, 232, 231, 212), (212, 231, 230, 211), (211, 230, 229, 210), (210, 229, 228, 209), (209, 228, 227, 208), (208, 227, 226, 207), (207, 226, 225, 206), (206, 225, 224, 205), (205, 224, 223, 204), (204, 223, 222, 203), (203, 222, 221, 202), (202, 221, 220, 201), (201, 220, 219, 200), (200, 219, 218, 199), (199, 218, 217, 198), (30, 31, 254, 235), (235, 254, 253, 234), (234, 253, 252, 233), (233, 252, 251, 232), (232, 251, 250, 231), (231, 250, 249, 230), (230, 249, 248, 229), (229, 248, 247, 228), (228, 247, 246, 227), (227, 246, 245, 226), (226, 245, 244, 225), (225, 244, 243, 224), (224, 243, 242, 223), (223, 242, 241, 222), (222, 241, 240, 221), (221, 240, 239, 220), (220, 239, 238, 219), (219, 238, 237, 218), (218, 237, 236, 217), (31, 32, 273, 254), (254, 273, 272, 253), (253, 272, 271, 252), (252, 271, 270, 251), (251, 270, 269, 250), (250, 269, 268, 249), (249, 268, 267, 248), (248, 267, 266, 247), (247, 266, 265, 246), (246, 265, 264, 245), (245, 264, 263, 244), (244, 263, 262, 243), (243, 262, 261, 242), (242, 261, 260, 241), (241, 260, 259, 240), (240, 259, 258, 239), (239, 258, 257, 238), (238, 257, 256, 237), (237, 256, 255, 236), (32, 33, 292, 273), (273, 292, 291, 272), (272, 291, 290, 271), (271, 290, 289, 270), (270, 289, 288, 269), (269, 288, 287, 268), (268, 287, 286, 267), (267, 286, 285, 266), (266, 285, 284, 265), (265, 284, 283, 264), (264, 283, 282, 263), (263, 282, 281, 262), (262, 281, 280, 261), (261, 280, 279, 260), (260, 279, 278, 259), (259, 278, 277, 258), (258, 277, 276, 257), (257, 276, 275, 256), (256, 275, 274, 255), (33, 34, 311, 292), (292, 311, 310, 291), (291, 310, 309, 290), (290, 309, 308, 289), (289, 308, 307, 288), (288, 307, 306, 287), (287, 306, 305, 286), (286, 305, 304, 285), (285, 304, 303, 284), (284, 303, 302, 283), (283, 302, 301, 282), (282, 301, 300, 281), (281, 300, 299, 280), (280, 299, 298, 279), (279, 298, 297, 278), (278, 297, 296, 277), (277, 296, 295, 276), (276, 295, 294, 275), (275, 294, 293, 274), (34, 35, 330, 311), (311, 330, 329, 310), (310, 329, 328, 309), (309, 328, 327, 308), (308, 327, 326, 307), (307, 326, 325, 306), (306, 325, 324, 305), (305, 324, 323, 304), (304, 323, 322, 303), (303, 322, 321, 302), (302, 321, 320, 301), (301, 320, 319, 300), (300, 319, 318, 299), (299, 318, 317, 298), (298, 317, 316, 297), (297, 316, 315, 296), (296, 315, 314, 295), (295, 314, 313, 294), (294, 313, 312, 293), (35, 36, 349, 330), (330, 349, 348, 329), (329, 348, 347, 328), (328, 347, 346, 327), (327, 346, 345, 326), (326, 345, 344, 325), (325, 344, 343, 324), (324, 343, 342, 323), (323, 342, 341, 322), (322, 341, 340, 321), (321, 340, 339, 320), (320, 339, 338, 319), (319, 338, 337, 318), (318, 337, 336, 317), (317, 336, 335, 316), (316, 335, 334, 315), (315, 334, 333, 314), (314, 333, 332, 313), (313, 332, 331, 312), (36, 37, 368, 349), (349, 368, 367, 348), (348, 367, 366, 347), (347, 366, 365, 346), (346, 365, 364, 345), (345, 364, 363, 344), (344, 363, 362, 343), (343, 362, 361, 342), (342, 361, 360, 341), (341, 360, 359, 340), (340, 359, 358, 339), (339, 358, 357, 338), (338, 357, 356, 337), (337, 356, 355, 336), (336, 355, 354, 335), (335, 354, 353, 334), (334, 353, 352, 333), (333, 352, 351, 332), (332, 351, 350, 331), (37, 38, 387, 368), (368, 387, 386, 367), (367, 386, 385, 366), (366, 385, 384, 365), (365, 384, 383, 364), (364, 383, 382, 363), (363, 382, 381, 362), (362, 381, 380, 361), (361, 380, 379, 360), (360, 379, 378, 359), (359, 378, 377, 358), (358, 377, 376, 357), (357, 376, 375, 356), (356, 375, 374, 355), (355, 374, 373, 354), (354, 373, 372, 353), (353, 372, 371, 352), (352, 371, 370, 351), (351, 370, 369, 350), (38, 39, 406, 387), (387, 406, 405, 386), (386, 405, 404, 385), (385, 404, 403, 384), (384, 403, 402, 383), (383, 402, 401, 382), (382, 401, 400, 381), (381, 400, 399, 380), (380, 399, 398, 379), (379, 398, 397, 378), (378, 397, 396, 377), (377, 396, 395, 376), (376, 395, 394, 375), (375, 394, 393, 374), (374, 393, 392, 373), (373, 392, 391, 372), (372, 391, 390, 371), (371, 390, 389, 370), (370, 389, 388, 369), (39, 40, 425, 406), (406, 425, 424, 405), (405, 424, 423, 404), (404, 423, 422, 403), (403, 422, 421, 402), (402, 421, 420, 401), (401, 420, 419, 400), (400, 419, 418, 399), (399, 418, 417, 398), (398, 417, 416, 397), (397, 416, 415, 396), (396, 415, 414, 395), (395, 414, 413, 394), (394, 413, 412, 393), (393, 412, 411, 392), (392, 411, 410, 391), (391, 410, 409, 390), (390, 409, 408, 389), (389, 408, 407, 388), (40, 41, 444, 425), (425, 444, 443, 424), (424, 443, 442, 423), (423, 442, 441, 422), (422, 441, 440, 421), (421, 440, 439, 420), (420, 439, 438, 419), (419, 438, 437, 418), (418, 437, 436, 417), (417, 436, 435, 416), (416, 435, 434, 415), (415, 434, 433, 414), (414, 433, 432, 413), (413, 432, 431, 412), (412, 431, 430, 411), (411, 430, 429, 410), (410, 429, 428, 409), (409, 428, 427, 408), (408, 427, 426, 407), (41, 42, 463, 444), (444, 463, 462, 443), (443, 462, 461, 442), (442, 461, 460, 441), (441, 460, 459, 440), (440, 459, 458, 439), (439, 458, 457, 438), (438, 457, 456, 437), (437, 456, 455, 436), (436, 455, 454, 435), (435, 454, 453, 434), (434, 453, 452, 433), (433, 452, 451, 432), (432, 451, 450, 431), (431, 450, 449, 430), (430, 449, 448, 429), (429, 448, 447, 428), (428, 447, 446, 427), (427, 446, 445, 426), (42, 43, 482, 463), (463, 482, 481, 462), (462, 481, 480, 461), (461, 480, 479, 460), (460, 479, 478, 459), (459, 478, 477, 458), (458, 477, 476, 457), (457, 476, 475, 456), (456, 475, 474, 455), (455, 474, 473, 454), (454, 473, 472, 453), (453, 472, 471, 452), (452, 471, 470, 451), (451, 470, 469, 450), (450, 469, 468, 449), (449, 468, 467, 448), (448, 467, 466, 447), (447, 466, 465, 446), (446, 465, 464, 445), (43, 44, 501, 482), (482, 501, 500, 481), (481, 500, 499, 480), (480, 499, 498, 479), (479, 498, 497, 478), (478, 497, 496, 477), (477, 496, 495, 476), (476, 495, 494, 475), (475, 494, 493, 474), (474, 493, 492, 473), (473, 492, 491, 472), (472, 491, 490, 471), (471, 490, 489, 470), (470, 489, 488, 469), (469, 488, 487, 468), (468, 487, 486, 467), (467, 486, 485, 466), (466, 485, 484, 465), (465, 484, 483, 464), (44, 45, 520, 501), (501, 520, 519, 500), (500, 519, 518, 499), (499, 518, 517, 498), (498, 517, 516, 497), (497, 516, 515, 496), (496, 515, 514, 495), (495, 514, 513, 494), (494, 513, 512, 493), (493, 512, 511, 492), (492, 511, 510, 491), (491, 510, 509, 490), (490, 509, 508, 489), (489, 508, 507, 488), (488, 507, 506, 487), (487, 506, 505, 486), (486, 505, 504, 485), (485, 504, 503, 484), (484, 503, 502, 483), (6, 159, 521, 65), (159, 158, 522, 521), (158, 157, 523, 522), (157, 156, 524, 523), (156, 155, 525, 524), (155, 154, 526, 525), (154, 153, 527, 526), (153, 152, 528, 527), (152, 151, 529, 528), (151, 150, 530, 529), (150, 149, 531, 530), (149, 148, 532, 531), (148, 147, 533, 532), (147, 146, 534, 533), (146, 145, 535, 534), (145, 144, 536, 535), (144, 143, 537, 536), (143, 142, 538, 537), (142, 141, 539, 538), (65, 521, 540, 66), (521, 522, 541, 540), (522, 523, 542, 541), (523, 524, 543, 542), (524, 525, 544, 543), (525, 526, 545, 544), (526, 527, 546, 545), (527, 528, 547, 546), (528, 529, 548, 547), (529, 530, 549, 548), (530, 531, 550, 549), (531, 532, 551, 550), (532, 533, 552, 551), (533, 534, 553, 552), (534, 535, 554, 553), (535, 536, 555, 554), (536, 537, 556, 555), (537, 538, 557, 556), (538, 539, 558, 557), (66, 540, 559, 67), (540, 541, 560, 559), (541, 542, 561, 560), (542, 543, 562, 561), (543, 544, 563, 562), (544, 545, 564, 563), (545, 546, 565, 564), (546, 547, 566, 565), (547, 548, 567, 566), (548, 549, 568, 567), (549, 550, 569, 568), (550, 551, 570, 569), (551, 552, 571, 570), (552, 553, 572, 571), (553, 554, 573, 572), (554, 555, 574, 573), (555, 556, 575, 574), (556, 557, 576, 575), (557, 558, 577, 576), (67, 559, 578, 68), (559, 560, 579, 578), (560, 561, 580, 579), (561, 562, 581, 580), (562, 563, 582, 581), (563, 564, 583, 582), (564, 565, 584, 583), (565, 566, 585, 584), (566, 567, 586, 585), (567, 568, 587, 586), (568, 569, 588, 587), (569, 570, 589, 588), (570, 571, 590, 589), (571, 572, 591, 590), (572, 573, 592, 591), (573, 574, 593, 592), (574, 575, 594, 593), (575, 576, 595, 594), (576, 577, 596, 595), (68, 578, 597, 69), (578, 579, 598, 597), (579, 580, 599, 598), (580, 581, 600, 599), (581, 582, 601, 600), (582, 583, 602, 601), (583, 584, 603, 602), (584, 585, 604, 603), (585, 586, 605, 604), (586, 587, 606, 605), (587, 588, 607, 606), (588, 589, 608, 607), (589, 590, 609, 608), (590, 591, 610, 609), (591, 592, 611, 610), (592, 593, 612, 611), (593, 594, 613, 612), (594, 595, 614, 613), (595, 596, 615, 614), (69, 597, 616, 70), (597, 598, 617, 616), (598, 599, 618, 617), (599, 600, 619, 618), (600, 601, 620, 619), (601, 602, 621, 620), (602, 603, 622, 621), (603, 604, 623, 622), (604, 605, 624, 623), (605, 606, 625, 624), (606, 607, 626, 625), (607, 608, 627, 626), (608, 609, 628, 627), (609, 610, 629, 628), (610, 611, 630, 629), (611, 612, 631, 630), (612, 613, 632, 631), (613, 614, 633, 632), (614, 615, 634, 633), (70, 616, 635, 71), (616, 617, 636, 635), (617, 618, 637, 636), (618, 619, 638, 637), (619, 620, 639, 638), (620, 621, 640, 639), (621, 622, 641, 640), (622, 623, 642, 641), (623, 624, 643, 642), (624, 625, 644, 643), (625, 626, 645, 644), (626, 627, 646, 645), (627, 628, 647, 646), (628, 629, 648, 647), (629, 630, 649, 648), (630, 631, 650, 649), (631, 632, 651, 650), (632, 633, 652, 651), (633, 634, 653, 652), (71, 635, 654, 72), (635, 636, 655, 654), (636, 637, 656, 655), (637, 638, 657, 656), (638, 639, 658, 657), (639, 640, 659, 658), (640, 641, 660, 659), (641, 642, 661, 660), (642, 643, 662, 661), (643, 644, 663, 662), (644, 645, 664, 663), (645, 646, 665, 664), (646, 647, 666, 665), (647, 648, 667, 666), (648, 649, 668, 667), (649, 650, 669, 668), (650, 651, 670, 669), (651, 652, 671, 670), (652, 653, 672, 671), (72, 654, 673, 73), (654, 655, 674, 673), (655, 656, 675, 674), (656, 657, 676, 675), (657, 658, 677, 676), (658, 659, 678, 677), (659, 660, 679, 678), (660, 661, 680, 679), (661, 662, 681, 680), (662, 663, 682, 681), (663, 664, 683, 682), (664, 665, 684, 683), (665, 666, 685, 684), (666, 667, 686, 685), (667, 668, 687, 686), (668, 669, 688, 687), (669, 670, 689, 688), (670, 671, 690, 689), (671, 672, 691, 690), (73, 673, 692, 74), (673, 674, 693, 692), (674, 675, 694, 693), (675, 676, 695, 694), (676, 677, 696, 695), (677, 678, 697, 696), (678, 679, 698, 697), (679, 680, 699, 698), (680, 681, 700, 699), (681, 682, 701, 700), (682, 683, 702, 701), (683, 684, 703, 702), (684, 685, 704, 703), (685, 686, 705, 704), (686, 687, 706, 705), (687, 688, 707, 706), (688, 689, 708, 707), (689, 690, 709, 708), (690, 691, 710, 709), (74, 692, 711, 75), (692, 693, 712, 711), (693, 694, 713, 712), (694, 695, 714, 713), (695, 696, 715, 714), (696, 697, 716, 715), (697, 698, 717, 716), (698, 699, 718, 717), (699, 700, 719, 718), (700, 701, 720, 719), (701, 702, 721, 720), (702, 703, 722, 721), (703, 704, 723, 722), (704, 705, 724, 723), (705, 706, 725, 724), (706, 707, 726, 725), (707, 708, 727, 726), (708, 709, 728, 727), (709, 710, 729, 728), (75, 711, 730, 76), (711, 712, 731, 730), (712, 713, 732, 731), (713, 714, 733, 732), (714, 715, 734, 733), (715, 716, 735, 734), (716, 717, 736, 735), (717, 718, 737, 736), (718, 719, 738, 737), (719, 720, 739, 738), (720, 721, 740, 739), (721, 722, 741, 740), (722, 723, 742, 741), (723, 724, 743, 742), (724, 725, 744, 743), (725, 726, 745, 744), (726, 727, 746, 745), (727, 728, 747, 746), (728, 729, 748, 747), (76, 730, 749, 77), (730, 731, 750, 749), (731, 732, 751, 750), (732, 733, 752, 751), (733, 734, 753, 752), (734, 735, 754, 753), (735, 736, 755, 754), (736, 737, 756, 755), (737, 738, 757, 756), (738, 739, 758, 757), (739, 740, 759, 758), (740, 741, 760, 759), (741, 742, 761, 760), (742, 743, 762, 761), (743, 744, 763, 762), (744, 745, 764, 763), (745, 746, 765, 764), (746, 747, 766, 765), (747, 748, 767, 766), (77, 749, 768, 78), (749, 750, 769, 768), (750, 751, 770, 769), (751, 752, 771, 770), (752, 753, 772, 771), (753, 754, 773, 772), (754, 755, 774, 773), (755, 756, 775, 774), (756, 757, 776, 775), (757, 758, 777, 776), (758, 759, 778, 777), (759, 760, 779, 778), (760, 761, 780, 779), (761, 762, 781, 780), (762, 763, 782, 781), (763, 764, 783, 782), (764, 765, 784, 783), (765, 766, 785, 784), (766, 767, 786, 785), (78, 768, 787, 79), (768, 769, 788, 787), (769, 770, 789, 788), (770, 771, 790, 789), (771, 772, 791, 790), (772, 773, 792, 791), (773, 774, 793, 792), (774, 775, 794, 793), (775, 776, 795, 794), (776, 777, 796, 795), (777, 778, 797, 796), (778, 779, 798, 797), (779, 780, 799, 798), (780, 781, 800, 799), (781, 782, 801, 800), (782, 783, 802, 801), (783, 784, 803, 802), (784, 785, 804, 803), (785, 786, 805, 804), (79, 787, 806, 80), (787, 788, 807, 806), (788, 789, 808, 807), (789, 790, 809, 808), (790, 791, 810, 809), (791, 792, 811, 810), (792, 793, 812, 811), (793, 794, 813, 812), (794, 795, 814, 813), (795, 796, 815, 814), (796, 797, 816, 815), (797, 798, 817, 816), (798, 799, 818, 817), (799, 800, 819, 818), (800, 801, 820, 819), (801, 802, 821, 820), (802, 803, 822, 821), (803, 804, 823, 822), (804, 805, 824, 823), (80, 806, 825, 81), (806, 807, 826, 825), (807, 808, 827, 826), (808, 809, 828, 827), (809, 810, 829, 828), (810, 811, 830, 829), (811, 812, 831, 830), (812, 813, 832, 831), (813, 814, 833, 832), (814, 815, 834, 833), (815, 816, 835, 834), (816, 817, 836, 835), (817, 818, 837, 836), (818, 819, 838, 837), (819, 820, 839, 838), (820, 821, 840, 839), (821, 822, 841, 840), (822, 823, 842, 841), (823, 824, 843, 842), (81, 825, 844, 82), (825, 826, 845, 844), (826, 827, 846, 845), (827, 828, 847, 846), (828, 829, 848, 847), (829, 830, 849, 848), (830, 831, 850, 849), (831, 832, 851, 850), (832, 833, 852, 851), (833, 834, 853, 852), (834, 835, 854, 853), (835, 836, 855, 854), (836, 837, 856, 855), (837, 838, 857, 856), (838, 839, 858, 857), (839, 840, 859, 858), (840, 841, 860, 859), (841, 842, 861, 860), (842, 843, 862, 861), (82, 844, 863, 83), (844, 845, 864, 863), (845, 846, 865, 864), (846, 847, 866, 865), (847, 848, 867, 866), (848, 849, 868, 867), (849, 850, 869, 868), (850, 851, 870, 869), (851, 852, 871, 870), (852, 853, 872, 871), (853, 854, 873, 872), (854, 855, 874, 873), (855, 856, 875, 874), (856, 857, 876, 875), (857, 858, 877, 876), (858, 859, 878, 877), (859, 860, 879, 878), (860, 861, 880, 879), (861, 862, 881, 880)])
me_plane_001.materials.append(mat_floor)
me_plane_001.use_remesh_preserve_volume = False
me_plane_001.use_remesh_preserve_attributes = False
me_plane_001.use_mirror_vertex_groups = False
me_plane_001.update()

# ---- objects
ob_floor = bpy.data.objects.new('Floor', me_plane_001)
ob_lamp = bpy.data.objects.new('Lamp', light_lamp)
ob_camera = bpy.data.objects.new('Camera', cam_camera)

# ---- transforms, parenting, visibility, modifiers, constraints
ob_floor.location = (0.0, 0.0, 0.0)
ob_floor.lineart.crease_threshold = 0.0
ob_lamp.location = (4.076, 1.005, 5.904)
ob_lamp.rotation_euler = (0.6503, 0.05522, 1.866)
ob_lamp.lock_rotations_4d = False
ob_lamp.empty_display_type = 'ARROWS'
ob_lamp.color = (0.0, 0.0, 0.0, 0.0)
ob_lamp.lineart.crease_threshold = 0.0
ob_camera.location = (7.481, -6.508, 5.344)
ob_camera.rotation_euler = (1.109, 0.01082, 0.8149)
ob_camera.lock_rotations_4d = False
ob_camera.empty_display_type = 'ARROWS'
ob_camera.color = (0.0, 0.0, 0.0, 0.0)
ob_camera.display_type = 'WIRE'
ob_camera.lineart.crease_threshold = 0.0

# ---- collection membership
col_collection_1.objects.link(ob_floor)
col_collection_1.objects.link(ob_lamp)
col_collection_1.objects.link(ob_camera)

# ---- scene / render settings (as saved in the file)
scene.camera = ob_camera
scene.frame_start = 1; scene.frame_end = 250; scene.frame_set(0)
scene.render.engine = 'BLENDER_EEVEE_NEXT'
scene.render.image_settings.color_mode = 'RGB'
scene.render.image_settings.compression = 90
scene.render.resolution_percentage = 50
scene.render.dither_intensity = 0.0
scene.render.bake_margin = 2
scene.render.bake_bias = 0.0
scene.cycles.use_denoising = False
scene.cycles.samples = 10
scene.cycles.sampling_pattern = 'TABULATED_SOBOL'
scene.cycles.light_sampling_threshold = 0.0
scene.cycles.use_adaptive_sampling = False
scene.cycles.use_light_tree = False
scene.cycles.blur_glossy = 0.0
scene.cycles.volume_bounces = 1
scene.cycles.pixel_filter_type = 'GAUSSIAN'
scene.cycles.sample_clamp_indirect = 0.0
scene.view_settings.view_transform = 'Standard'
bpy.context.view_layer.update()
